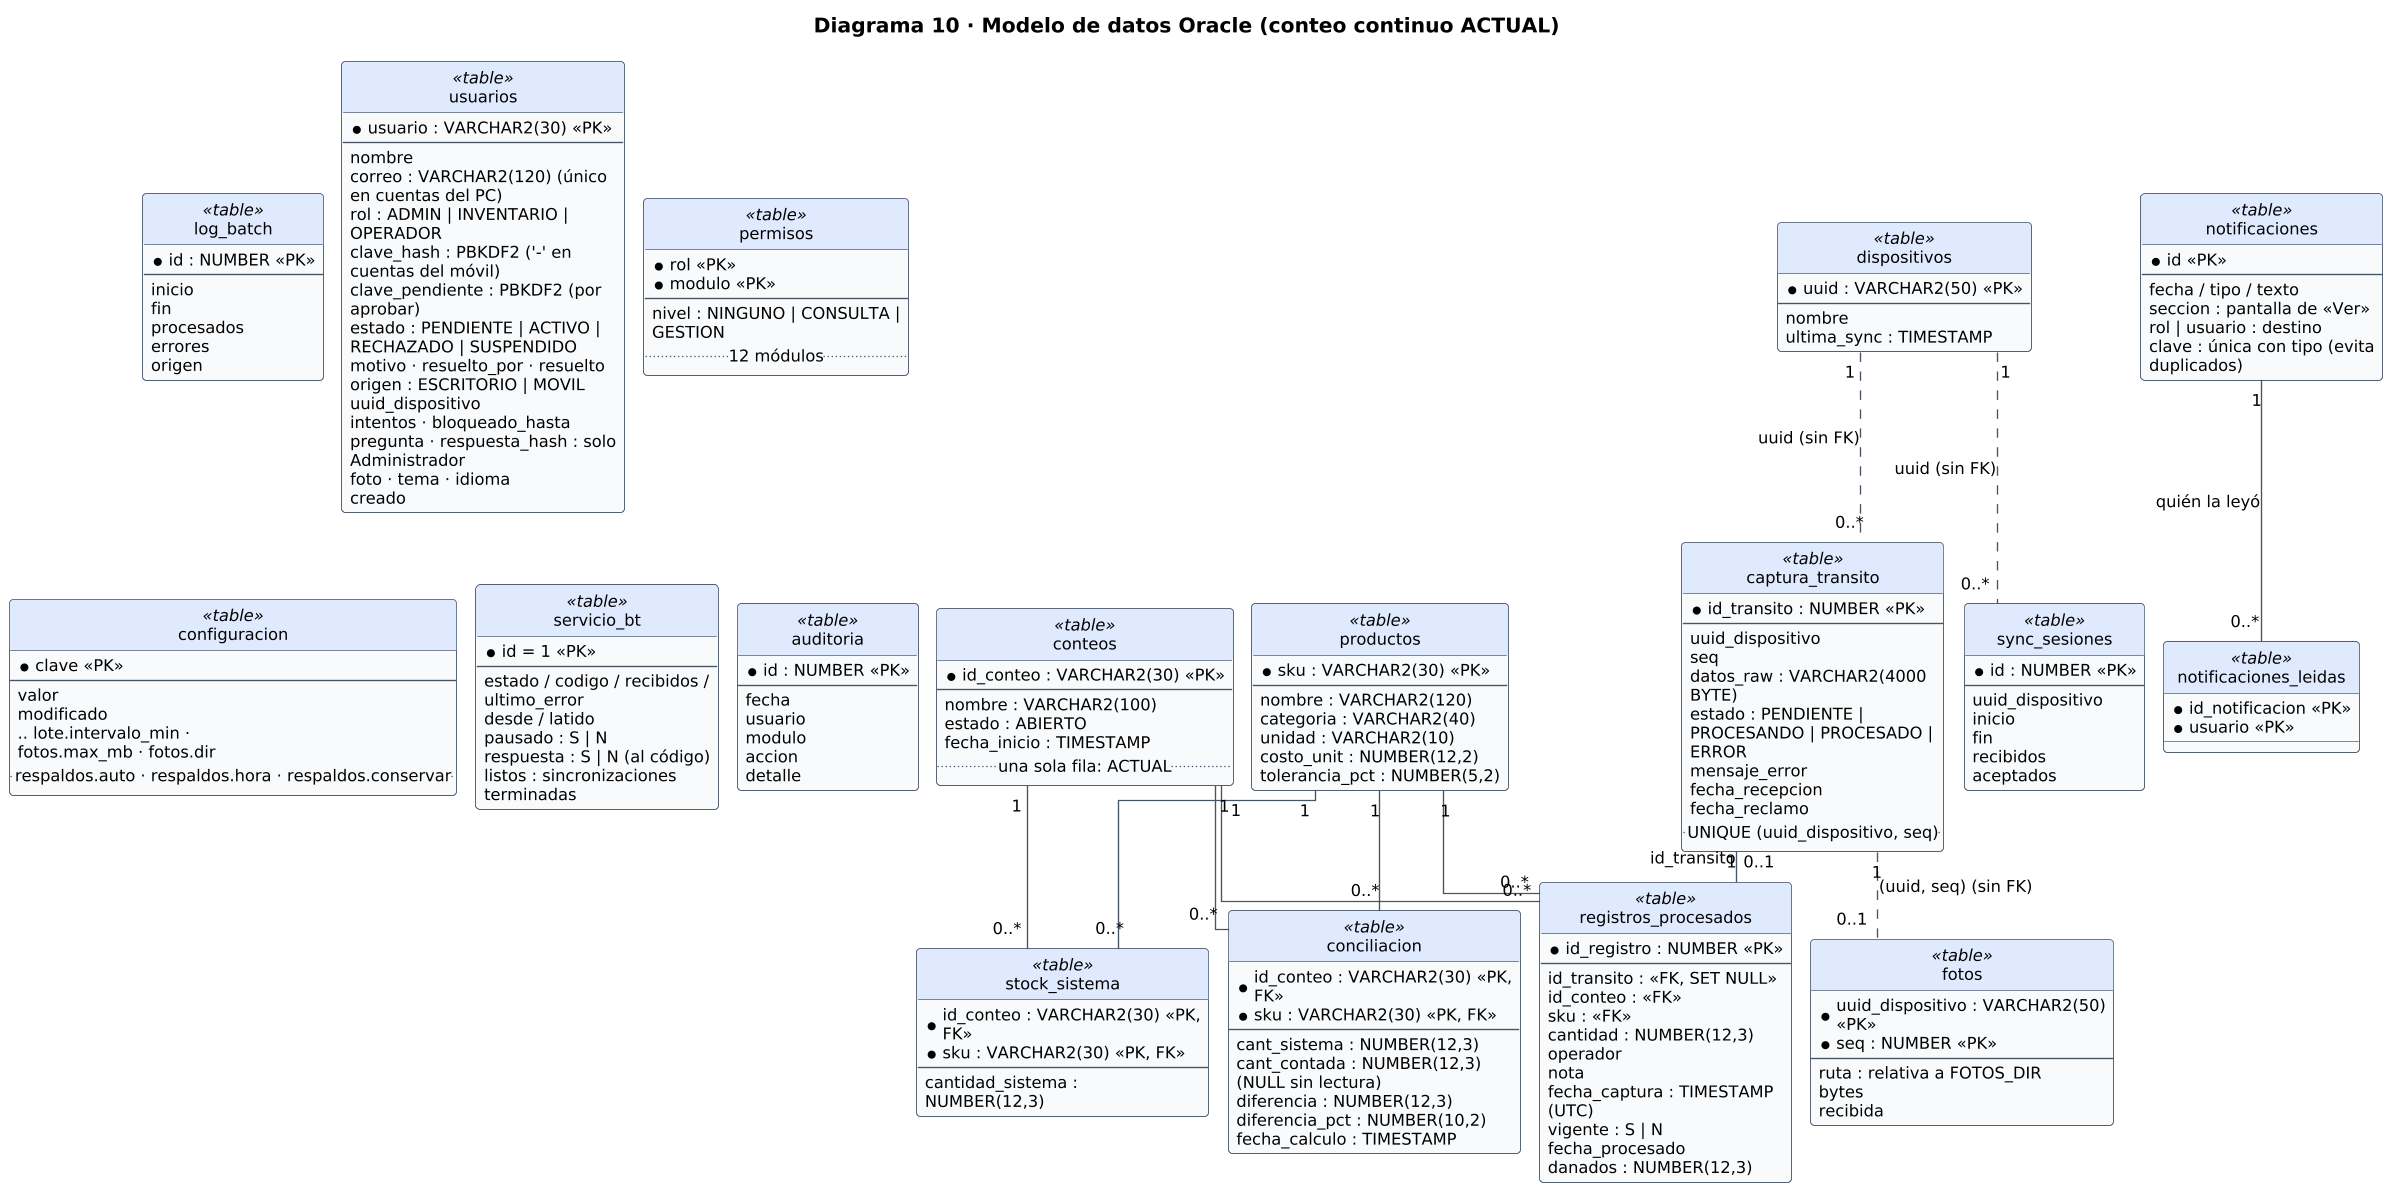

The diagram above was rendered by PlantUML. Its source (embedded in the PNG):
@startuml
skinparamlocked dpi 130
!include estilo.iuml
title Diagrama 10 · Modelo de datos Oracle (conteo continuo ACTUAL)
hide circle
skinparam linetype ortho

class conteos <<table>> {
  * id_conteo : VARCHAR2(30) <<PK>>
  --
  nombre : VARCHAR2(100)
  estado : ABIERTO
  fecha_inicio : TIMESTAMP
  .. una sola fila: ACTUAL ..
}

class productos <<table>> {
  * sku : VARCHAR2(30) <<PK>>
  --
  nombre : VARCHAR2(120)
  categoria : VARCHAR2(40)
  unidad : VARCHAR2(10)
  costo_unit : NUMBER(12,2)
  tolerancia_pct : NUMBER(5,2)
}

class stock_sistema <<table>> {
  * id_conteo : VARCHAR2(30) <<PK, FK>>
  * sku : VARCHAR2(30) <<PK, FK>>
  --
  cantidad_sistema : NUMBER(12,3)
}

class dispositivos <<table>> {
  * uuid : VARCHAR2(50) <<PK>>
  --
  nombre
  ultima_sync : TIMESTAMP
}

class captura_transito <<table>> {
  * id_transito : NUMBER <<PK>>
  --
  uuid_dispositivo
  seq
  datos_raw : VARCHAR2(4000 BYTE)
  estado : PENDIENTE | PROCESANDO | PROCESADO | ERROR
  mensaje_error
  fecha_recepcion
  fecha_reclamo
  .. UNIQUE (uuid_dispositivo, seq) ..
}

class registros_procesados <<table>> {
  * id_registro : NUMBER <<PK>>
  --
  id_transito : <<FK, SET NULL>>
  id_conteo : <<FK>>
  sku : <<FK>>
  cantidad : NUMBER(12,3)
  operador
  nota
  fecha_captura : TIMESTAMP (UTC)
  vigente : S | N
  fecha_procesado
  danados : NUMBER(12,3)
}

class conciliacion <<table>> {
  * id_conteo : VARCHAR2(30) <<PK, FK>>
  * sku : VARCHAR2(30) <<PK, FK>>
  --
  cant_sistema : NUMBER(12,3)
  cant_contada : NUMBER(12,3) (NULL sin lectura)
  diferencia : NUMBER(12,3)
  diferencia_pct : NUMBER(10,2)
  fecha_calculo : TIMESTAMP
}

class fotos <<table>> {
  * uuid_dispositivo : VARCHAR2(50) <<PK>>
  * seq : NUMBER <<PK>>
  --
  ruta : relativa a FOTOS_DIR
  bytes
  recibida
}

class sync_sesiones <<table>> {
  * id : NUMBER <<PK>>
  --
  uuid_dispositivo
  inicio
  fin
  recibidos
  aceptados
}

class log_batch <<table>> {
  * id : NUMBER <<PK>>
  --
  inicio
  fin
  procesados
  errores
  origen
}

class usuarios <<table>> {
  * usuario : VARCHAR2(30) <<PK>>
  --
  nombre
  correo : VARCHAR2(120) (único en cuentas del PC)
  rol : ADMIN | INVENTARIO | OPERADOR
  clave_hash : PBKDF2 ('-' en cuentas del móvil)
  clave_pendiente : PBKDF2 (por aprobar)
  estado : PENDIENTE | ACTIVO | RECHAZADO | SUSPENDIDO
  motivo · resuelto_por · resuelto
  origen : ESCRITORIO | MOVIL
  uuid_dispositivo
  intentos · bloqueado_hasta
  pregunta · respuesta_hash : solo Administrador
  foto · tema · idioma
  creado
}

class permisos <<table>> {
  * rol <<PK>>
  * modulo <<PK>>
  --
  nivel : NINGUNO | CONSULTA | GESTION
  .. 12 módulos ..
}

class configuracion <<table>> {
  * clave <<PK>>
  --
  valor
  modificado
  .. lote.intervalo_min · fotos.max_mb · fotos.dir
  .. respaldos.auto · respaldos.hora · respaldos.conservar ..
}

class servicio_bt <<table>> {
  * id = 1 <<PK>>
  --
  estado / codigo / recibidos / ultimo_error
  desde / latido
  pausado : S | N
  respuesta : S | N (al código)
  listos : sincronizaciones terminadas
}

class auditoria <<table>> {
  * id : NUMBER <<PK>>
  --
  fecha
  usuario
  modulo
  accion
  detalle
}

class notificaciones <<table>> {
  * id <<PK>>
  --
  fecha / tipo / texto
  seccion : pantalla de «Ver»
  rol | usuario : destino
  clave : única con tipo (evita duplicados)
}

class notificaciones_leidas <<table>> {
  * id_notificacion <<PK>>
  * usuario <<PK>>
}

conteos "1" -- "0..*" stock_sistema
productos "1" -- "0..*" stock_sistema
conteos "1" -- "0..*" registros_procesados
productos "1" -- "0..*" registros_procesados
captura_transito "1" -- "0..1" registros_procesados : id_transito
conteos "1" -- "0..*" conciliacion
productos "1" -- "0..*" conciliacion
dispositivos "1" .. "0..*" captura_transito : uuid (sin FK)
dispositivos "1" .. "0..*" sync_sesiones : uuid (sin FK)
captura_transito "1" .. "0..1" fotos : (uuid, seq) (sin FK)
notificaciones "1" -- "0..*" notificaciones_leidas : quién la leyó
@enduml